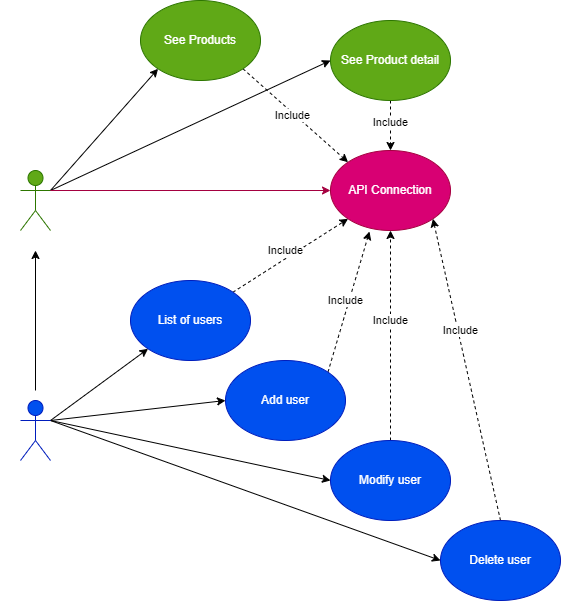

The diagram above was exported from draw.io. Its source (the exported page's mxGraphModel, read from the mxfile embedded in the PNG):
<mxGraphModel dx="1098" dy="1142" grid="1" gridSize="10" guides="1" tooltips="1" connect="1" arrows="1" fold="1" page="1" pageScale="1" pageWidth="850" pageHeight="1100" math="0" shadow="0">
  <root>
    <mxCell id="0" />
    <mxCell id="1" parent="0" />
    <mxCell id="ag-ZLZuPTOxit9tTg8ph-35" style="rounded=0;orthogonalLoop=1;jettySize=auto;html=1;exitX=1;exitY=0.3333333333333333;exitDx=0;exitDy=0;exitPerimeter=0;entryX=0;entryY=1;entryDx=0;entryDy=0;" edge="1" parent="1" source="ag-ZLZuPTOxit9tTg8ph-1" target="ag-ZLZuPTOxit9tTg8ph-14">
      <mxGeometry relative="1" as="geometry" />
    </mxCell>
    <mxCell id="ag-ZLZuPTOxit9tTg8ph-36" style="rounded=0;orthogonalLoop=1;jettySize=auto;html=1;exitX=1;exitY=0.3333333333333333;exitDx=0;exitDy=0;exitPerimeter=0;entryX=0;entryY=0.5;entryDx=0;entryDy=0;" edge="1" parent="1" source="ag-ZLZuPTOxit9tTg8ph-1" target="ag-ZLZuPTOxit9tTg8ph-13">
      <mxGeometry relative="1" as="geometry" />
    </mxCell>
    <mxCell id="ag-ZLZuPTOxit9tTg8ph-1" value="User" style="shape=umlActor;verticalLabelPosition=bottom;verticalAlign=top;html=1;outlineConnect=0;fillColor=#60a917;fontColor=#ffffff;strokeColor=#2D7600;" vertex="1" parent="1">
      <mxGeometry x="100" y="200" width="30" height="60" as="geometry" />
    </mxCell>
    <mxCell id="ag-ZLZuPTOxit9tTg8ph-5" value="API Connection" style="ellipse;whiteSpace=wrap;html=1;fillColor=#d80073;fontColor=#ffffff;strokeColor=#A50040;" vertex="1" parent="1">
      <mxGeometry x="410" y="180" width="120" height="80" as="geometry" />
    </mxCell>
    <mxCell id="ag-ZLZuPTOxit9tTg8ph-21" style="rounded=0;orthogonalLoop=1;jettySize=auto;html=1;exitX=1;exitY=0.3333333333333333;exitDx=0;exitDy=0;exitPerimeter=0;entryX=0;entryY=1;entryDx=0;entryDy=0;" edge="1" parent="1" source="ag-ZLZuPTOxit9tTg8ph-6" target="ag-ZLZuPTOxit9tTg8ph-11">
      <mxGeometry relative="1" as="geometry" />
    </mxCell>
    <mxCell id="ag-ZLZuPTOxit9tTg8ph-22" style="rounded=0;orthogonalLoop=1;jettySize=auto;html=1;exitX=1;exitY=0.3333333333333333;exitDx=0;exitDy=0;exitPerimeter=0;entryX=0;entryY=0.5;entryDx=0;entryDy=0;" edge="1" parent="1" source="ag-ZLZuPTOxit9tTg8ph-6" target="ag-ZLZuPTOxit9tTg8ph-12">
      <mxGeometry relative="1" as="geometry" />
    </mxCell>
    <mxCell id="ag-ZLZuPTOxit9tTg8ph-23" style="rounded=0;orthogonalLoop=1;jettySize=auto;html=1;exitX=1;exitY=0.3333333333333333;exitDx=0;exitDy=0;exitPerimeter=0;entryX=0;entryY=0.5;entryDx=0;entryDy=0;" edge="1" parent="1" source="ag-ZLZuPTOxit9tTg8ph-6" target="ag-ZLZuPTOxit9tTg8ph-9">
      <mxGeometry relative="1" as="geometry" />
    </mxCell>
    <mxCell id="ag-ZLZuPTOxit9tTg8ph-24" style="rounded=0;orthogonalLoop=1;jettySize=auto;html=1;exitX=1;exitY=0.3333333333333333;exitDx=0;exitDy=0;exitPerimeter=0;entryX=0;entryY=0.5;entryDx=0;entryDy=0;" edge="1" parent="1" source="ag-ZLZuPTOxit9tTg8ph-6" target="ag-ZLZuPTOxit9tTg8ph-10">
      <mxGeometry relative="1" as="geometry" />
    </mxCell>
    <mxCell id="ag-ZLZuPTOxit9tTg8ph-6" value="Customer&lt;br&gt;Administrator" style="shape=umlActor;verticalLabelPosition=bottom;verticalAlign=top;html=1;outlineConnect=0;fillColor=#0050ef;fontColor=#ffffff;strokeColor=#001DBC;" vertex="1" parent="1">
      <mxGeometry x="100" y="430" width="30" height="60" as="geometry" />
    </mxCell>
    <mxCell id="ag-ZLZuPTOxit9tTg8ph-7" value="" style="endArrow=classic;html=1;rounded=0;" edge="1" parent="1">
      <mxGeometry width="50" height="50" relative="1" as="geometry">
        <mxPoint x="115" y="420" as="sourcePoint" />
        <mxPoint x="115" y="280" as="targetPoint" />
      </mxGeometry>
    </mxCell>
    <mxCell id="ag-ZLZuPTOxit9tTg8ph-8" value="" style="endArrow=classic;html=1;rounded=0;entryX=0;entryY=0.5;entryDx=0;entryDy=0;exitX=1;exitY=0.3333333333333333;exitDx=0;exitDy=0;exitPerimeter=0;fillColor=#d80073;strokeColor=#A50040;" edge="1" parent="1" source="ag-ZLZuPTOxit9tTg8ph-1" target="ag-ZLZuPTOxit9tTg8ph-5">
      <mxGeometry width="50" height="50" relative="1" as="geometry">
        <mxPoint x="400" y="610" as="sourcePoint" />
        <mxPoint x="450" y="560" as="targetPoint" />
      </mxGeometry>
    </mxCell>
    <mxCell id="ag-ZLZuPTOxit9tTg8ph-29" style="rounded=0;orthogonalLoop=1;jettySize=auto;html=1;exitX=0.5;exitY=0;exitDx=0;exitDy=0;entryX=0.5;entryY=1;entryDx=0;entryDy=0;dashed=1;" edge="1" parent="1" source="ag-ZLZuPTOxit9tTg8ph-9" target="ag-ZLZuPTOxit9tTg8ph-5">
      <mxGeometry relative="1" as="geometry" />
    </mxCell>
    <mxCell id="ag-ZLZuPTOxit9tTg8ph-9" value="Modify user" style="ellipse;whiteSpace=wrap;html=1;fillColor=#0050ef;fontColor=#ffffff;strokeColor=#001DBC;" vertex="1" parent="1">
      <mxGeometry x="410" y="470" width="120" height="80" as="geometry" />
    </mxCell>
    <mxCell id="ag-ZLZuPTOxit9tTg8ph-30" style="rounded=0;orthogonalLoop=1;jettySize=auto;html=1;exitX=0.5;exitY=0;exitDx=0;exitDy=0;entryX=1;entryY=1;entryDx=0;entryDy=0;dashed=1;" edge="1" parent="1" source="ag-ZLZuPTOxit9tTg8ph-10" target="ag-ZLZuPTOxit9tTg8ph-5">
      <mxGeometry relative="1" as="geometry" />
    </mxCell>
    <mxCell id="ag-ZLZuPTOxit9tTg8ph-10" value="Delete user" style="ellipse;whiteSpace=wrap;html=1;fillColor=#0050ef;fontColor=#ffffff;strokeColor=#001DBC;" vertex="1" parent="1">
      <mxGeometry x="520" y="550" width="120" height="80" as="geometry" />
    </mxCell>
    <mxCell id="ag-ZLZuPTOxit9tTg8ph-27" style="rounded=0;orthogonalLoop=1;jettySize=auto;html=1;exitX=1;exitY=0;exitDx=0;exitDy=0;entryX=0;entryY=1;entryDx=0;entryDy=0;dashed=1;" edge="1" parent="1" source="ag-ZLZuPTOxit9tTg8ph-11" target="ag-ZLZuPTOxit9tTg8ph-5">
      <mxGeometry relative="1" as="geometry" />
    </mxCell>
    <mxCell id="ag-ZLZuPTOxit9tTg8ph-11" value="List of users" style="ellipse;whiteSpace=wrap;html=1;fillColor=#0050ef;fontColor=#ffffff;strokeColor=#001DBC;" vertex="1" parent="1">
      <mxGeometry x="210" y="310" width="120" height="80" as="geometry" />
    </mxCell>
    <mxCell id="ag-ZLZuPTOxit9tTg8ph-28" style="rounded=0;orthogonalLoop=1;jettySize=auto;html=1;exitX=1;exitY=0;exitDx=0;exitDy=0;entryX=0.325;entryY=1.013;entryDx=0;entryDy=0;dashed=1;entryPerimeter=0;" edge="1" parent="1" source="ag-ZLZuPTOxit9tTg8ph-12" target="ag-ZLZuPTOxit9tTg8ph-5">
      <mxGeometry relative="1" as="geometry" />
    </mxCell>
    <mxCell id="ag-ZLZuPTOxit9tTg8ph-12" value="Add user" style="ellipse;whiteSpace=wrap;html=1;fillColor=#0050ef;fontColor=#ffffff;strokeColor=#001DBC;" vertex="1" parent="1">
      <mxGeometry x="305" y="390" width="120" height="80" as="geometry" />
    </mxCell>
    <mxCell id="ag-ZLZuPTOxit9tTg8ph-19" style="edgeStyle=orthogonalEdgeStyle;rounded=0;orthogonalLoop=1;jettySize=auto;html=1;exitX=0.5;exitY=1;exitDx=0;exitDy=0;entryX=0.5;entryY=0;entryDx=0;entryDy=0;dashed=1;" edge="1" parent="1" source="ag-ZLZuPTOxit9tTg8ph-13" target="ag-ZLZuPTOxit9tTg8ph-5">
      <mxGeometry relative="1" as="geometry" />
    </mxCell>
    <mxCell id="ag-ZLZuPTOxit9tTg8ph-20" value="Include" style="edgeLabel;html=1;align=center;verticalAlign=middle;resizable=0;points=[];" vertex="1" connectable="0" parent="ag-ZLZuPTOxit9tTg8ph-19">
      <mxGeometry x="-0.16" y="-1" relative="1" as="geometry">
        <mxPoint as="offset" />
      </mxGeometry>
    </mxCell>
    <mxCell id="ag-ZLZuPTOxit9tTg8ph-13" value="See Product detail" style="ellipse;whiteSpace=wrap;html=1;fillColor=#60a917;fontColor=#ffffff;strokeColor=#2D7600;" vertex="1" parent="1">
      <mxGeometry x="410" y="50" width="120" height="80" as="geometry" />
    </mxCell>
    <mxCell id="ag-ZLZuPTOxit9tTg8ph-17" style="rounded=0;orthogonalLoop=1;jettySize=auto;html=1;exitX=1;exitY=1;exitDx=0;exitDy=0;entryX=0;entryY=0;entryDx=0;entryDy=0;dashed=1;" edge="1" parent="1" source="ag-ZLZuPTOxit9tTg8ph-14" target="ag-ZLZuPTOxit9tTg8ph-5">
      <mxGeometry relative="1" as="geometry" />
    </mxCell>
    <mxCell id="ag-ZLZuPTOxit9tTg8ph-18" value="Include" style="edgeLabel;html=1;align=center;verticalAlign=middle;resizable=0;points=[];" vertex="1" connectable="0" parent="ag-ZLZuPTOxit9tTg8ph-17">
      <mxGeometry x="-0.0392" y="-2" relative="1" as="geometry">
        <mxPoint as="offset" />
      </mxGeometry>
    </mxCell>
    <mxCell id="ag-ZLZuPTOxit9tTg8ph-14" value="See Products" style="ellipse;whiteSpace=wrap;html=1;fillColor=#60a917;fontColor=#ffffff;strokeColor=#2D7600;" vertex="1" parent="1">
      <mxGeometry x="220" y="30" width="120" height="80" as="geometry" />
    </mxCell>
    <mxCell id="ag-ZLZuPTOxit9tTg8ph-31" value="Include" style="edgeLabel;html=1;align=center;verticalAlign=middle;resizable=0;points=[];" vertex="1" connectable="0" parent="1">
      <mxGeometry x="364.9997378338362" y="279.99836447402237" as="geometry" />
    </mxCell>
    <mxCell id="ag-ZLZuPTOxit9tTg8ph-32" value="Include" style="edgeLabel;html=1;align=center;verticalAlign=middle;resizable=0;points=[];" vertex="1" connectable="0" parent="1">
      <mxGeometry x="424.9997378338362" y="329.99836447402237" as="geometry" />
    </mxCell>
    <mxCell id="ag-ZLZuPTOxit9tTg8ph-33" value="Include" style="edgeLabel;html=1;align=center;verticalAlign=middle;resizable=0;points=[];" vertex="1" connectable="0" parent="1">
      <mxGeometry x="469.9997378338362" y="349.99836447402237" as="geometry" />
    </mxCell>
    <mxCell id="ag-ZLZuPTOxit9tTg8ph-34" value="Include" style="edgeLabel;html=1;align=center;verticalAlign=middle;resizable=0;points=[];" vertex="1" connectable="0" parent="1">
      <mxGeometry x="539.9997378338362" y="359.99836447402237" as="geometry" />
    </mxCell>
  </root>
</mxGraphModel>